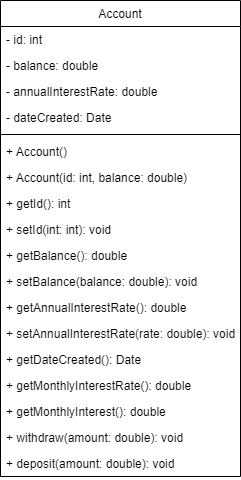

The diagram above was exported from draw.io. Its source (the exported page's mxGraphModel, read from the mxfile embedded in the PNG):
<mxGraphModel dx="472" dy="835" grid="1" gridSize="10" guides="1" tooltips="1" connect="1" arrows="1" fold="1" page="1" pageScale="1" pageWidth="827" pageHeight="1169" math="0" shadow="0">
  <root>
    <mxCell id="0" />
    <mxCell id="1" parent="0" />
    <mxCell id="2" value="Account" style="swimlane;fontStyle=0;align=center;verticalAlign=top;childLayout=stackLayout;horizontal=1;startSize=26;horizontalStack=0;resizeParent=1;resizeLast=0;collapsible=1;marginBottom=0;rounded=0;shadow=0;strokeWidth=1;" vertex="1" parent="1">
      <mxGeometry x="200" y="120" width="240" height="476" as="geometry">
        <mxRectangle x="230" y="140" width="160" height="26" as="alternateBounds" />
      </mxGeometry>
    </mxCell>
    <mxCell id="3" value="- id: int" style="text;align=left;verticalAlign=top;spacingLeft=4;spacingRight=4;overflow=hidden;rotatable=0;points=[[0,0.5],[1,0.5]];portConstraint=eastwest;" vertex="1" parent="2">
      <mxGeometry y="26" width="240" height="26" as="geometry" />
    </mxCell>
    <mxCell id="4" value="- balance: double" style="text;align=left;verticalAlign=top;spacingLeft=4;spacingRight=4;overflow=hidden;rotatable=0;points=[[0,0.5],[1,0.5]];portConstraint=eastwest;rounded=0;shadow=0;html=0;" vertex="1" parent="2">
      <mxGeometry y="52" width="240" height="26" as="geometry" />
    </mxCell>
    <mxCell id="5" value="- annualInterestRate: double" style="text;align=left;verticalAlign=top;spacingLeft=4;spacingRight=4;overflow=hidden;rotatable=0;points=[[0,0.5],[1,0.5]];portConstraint=eastwest;rounded=0;shadow=0;html=0;" vertex="1" parent="2">
      <mxGeometry y="78" width="240" height="26" as="geometry" />
    </mxCell>
    <mxCell id="6" value="- dateCreated: Date" style="text;align=left;verticalAlign=top;spacingLeft=4;spacingRight=4;overflow=hidden;rotatable=0;points=[[0,0.5],[1,0.5]];portConstraint=eastwest;rounded=0;shadow=0;html=0;" vertex="1" parent="2">
      <mxGeometry y="104" width="240" height="26" as="geometry" />
    </mxCell>
    <mxCell id="7" value="" style="line;html=1;strokeWidth=1;align=left;verticalAlign=middle;spacingTop=-1;spacingLeft=3;spacingRight=3;rotatable=0;labelPosition=right;points=[];portConstraint=eastwest;" vertex="1" parent="2">
      <mxGeometry y="130" width="240" height="8" as="geometry" />
    </mxCell>
    <mxCell id="8" value="+ Account()" style="text;align=left;verticalAlign=top;spacingLeft=4;spacingRight=4;overflow=hidden;rotatable=0;points=[[0,0.5],[1,0.5]];portConstraint=eastwest;" vertex="1" parent="2">
      <mxGeometry y="138" width="240" height="26" as="geometry" />
    </mxCell>
    <mxCell id="9" value="+ Account(id: int, balance: double)" style="text;align=left;verticalAlign=top;spacingLeft=4;spacingRight=4;overflow=hidden;rotatable=0;points=[[0,0.5],[1,0.5]];portConstraint=eastwest;" vertex="1" parent="2">
      <mxGeometry y="164" width="240" height="26" as="geometry" />
    </mxCell>
    <mxCell id="10" value="+ getId(): int" style="text;align=left;verticalAlign=top;spacingLeft=4;spacingRight=4;overflow=hidden;rotatable=0;points=[[0,0.5],[1,0.5]];portConstraint=eastwest;" vertex="1" parent="2">
      <mxGeometry y="190" width="240" height="26" as="geometry" />
    </mxCell>
    <mxCell id="11" value="+ setId(int: int): void" style="text;align=left;verticalAlign=top;spacingLeft=4;spacingRight=4;overflow=hidden;rotatable=0;points=[[0,0.5],[1,0.5]];portConstraint=eastwest;" vertex="1" parent="2">
      <mxGeometry y="216" width="240" height="26" as="geometry" />
    </mxCell>
    <mxCell id="12" value="+ getBalance(): double" style="text;align=left;verticalAlign=top;spacingLeft=4;spacingRight=4;overflow=hidden;rotatable=0;points=[[0,0.5],[1,0.5]];portConstraint=eastwest;" vertex="1" parent="2">
      <mxGeometry y="242" width="240" height="26" as="geometry" />
    </mxCell>
    <mxCell id="13" value="+ setBalance(balance: double): void" style="text;align=left;verticalAlign=top;spacingLeft=4;spacingRight=4;overflow=hidden;rotatable=0;points=[[0,0.5],[1,0.5]];portConstraint=eastwest;" vertex="1" parent="2">
      <mxGeometry y="268" width="240" height="26" as="geometry" />
    </mxCell>
    <mxCell id="14" value="+ getAnnualInterestRate(): double" style="text;align=left;verticalAlign=top;spacingLeft=4;spacingRight=4;overflow=hidden;rotatable=0;points=[[0,0.5],[1,0.5]];portConstraint=eastwest;" vertex="1" parent="2">
      <mxGeometry y="294" width="240" height="26" as="geometry" />
    </mxCell>
    <mxCell id="15" value="+ setAnnualInterestRate(rate: double): void" style="text;align=left;verticalAlign=top;spacingLeft=4;spacingRight=4;overflow=hidden;rotatable=0;points=[[0,0.5],[1,0.5]];portConstraint=eastwest;" vertex="1" parent="2">
      <mxGeometry y="320" width="240" height="26" as="geometry" />
    </mxCell>
    <mxCell id="16" value="+ getDateCreated(): Date" style="text;align=left;verticalAlign=top;spacingLeft=4;spacingRight=4;overflow=hidden;rotatable=0;points=[[0,0.5],[1,0.5]];portConstraint=eastwest;" vertex="1" parent="2">
      <mxGeometry y="346" width="240" height="26" as="geometry" />
    </mxCell>
    <mxCell id="17" value="+ getMonthlyInterestRate(): double" style="text;align=left;verticalAlign=top;spacingLeft=4;spacingRight=4;overflow=hidden;rotatable=0;points=[[0,0.5],[1,0.5]];portConstraint=eastwest;" vertex="1" parent="2">
      <mxGeometry y="372" width="240" height="26" as="geometry" />
    </mxCell>
    <mxCell id="18" value="+ getMonthlyInterest(): double" style="text;align=left;verticalAlign=top;spacingLeft=4;spacingRight=4;overflow=hidden;rotatable=0;points=[[0,0.5],[1,0.5]];portConstraint=eastwest;" vertex="1" parent="2">
      <mxGeometry y="398" width="240" height="26" as="geometry" />
    </mxCell>
    <mxCell id="19" value="+ withdraw(amount: double): void" style="text;align=left;verticalAlign=top;spacingLeft=4;spacingRight=4;overflow=hidden;rotatable=0;points=[[0,0.5],[1,0.5]];portConstraint=eastwest;" vertex="1" parent="2">
      <mxGeometry y="424" width="240" height="26" as="geometry" />
    </mxCell>
    <mxCell id="20" value="+ deposit(amount: double): void" style="text;align=left;verticalAlign=top;spacingLeft=4;spacingRight=4;overflow=hidden;rotatable=0;points=[[0,0.5],[1,0.5]];portConstraint=eastwest;" vertex="1" parent="2">
      <mxGeometry y="450" width="240" height="26" as="geometry" />
    </mxCell>
  </root>
</mxGraphModel>